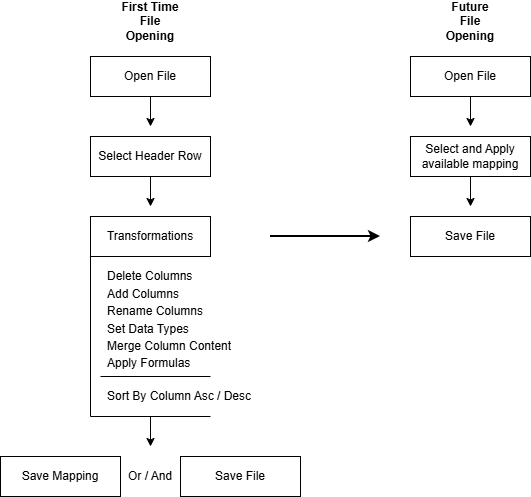

The diagram above was exported from draw.io. Its source (the exported page's mxGraphModel, read from the mxfile embedded in the PNG):
<mxGraphModel dx="1414" dy="743" grid="1" gridSize="10" guides="1" tooltips="1" connect="1" arrows="1" fold="1" page="1" pageScale="1" pageWidth="827" pageHeight="1169" math="0" shadow="0">
  <root>
    <mxCell id="0" />
    <mxCell id="1" parent="0" />
    <mxCell id="-KOozajK-JiYhxW_N4V5-2" parent="1" style="rounded=0;whiteSpace=wrap;html=1;" value="" vertex="1">
      <mxGeometry height="40" width="120" x="160" y="80" as="geometry" />
    </mxCell>
    <mxCell id="-KOozajK-JiYhxW_N4V5-3" parent="1" style="rounded=0;whiteSpace=wrap;html=1;" value="" vertex="1">
      <mxGeometry height="40" width="120" x="250" y="480" as="geometry" />
    </mxCell>
    <mxCell id="-KOozajK-JiYhxW_N4V5-4" parent="1" style="rounded=0;whiteSpace=wrap;html=1;" value="" vertex="1">
      <mxGeometry height="40" width="120" x="70" y="480" as="geometry" />
    </mxCell>
    <mxCell id="-KOozajK-JiYhxW_N4V5-5" parent="1" style="rounded=0;whiteSpace=wrap;html=1;" value="" vertex="1">
      <mxGeometry height="40" width="120" x="160" y="240" as="geometry" />
    </mxCell>
    <mxCell id="-KOozajK-JiYhxW_N4V5-6" parent="1" style="rounded=0;whiteSpace=wrap;html=1;" value="" vertex="1">
      <mxGeometry height="40" width="120" x="160" y="160" as="geometry" />
    </mxCell>
    <mxCell id="-KOozajK-JiYhxW_N4V5-9" edge="1" parent="1" style="endArrow=classic;html=1;rounded=0;" value="">
      <mxGeometry height="50" relative="1" width="50" as="geometry">
        <mxPoint x="220" y="120" as="sourcePoint" />
        <mxPoint x="220" y="150" as="targetPoint" />
      </mxGeometry>
    </mxCell>
    <mxCell id="-KOozajK-JiYhxW_N4V5-10" parent="1" style="text;html=1;whiteSpace=wrap;strokeColor=none;fillColor=none;align=center;verticalAlign=middle;rounded=0;" value="Open File" vertex="1">
      <mxGeometry height="30" width="120" x="160" y="85" as="geometry" />
    </mxCell>
    <mxCell id="-KOozajK-JiYhxW_N4V5-11" parent="1" style="text;html=1;whiteSpace=wrap;strokeColor=none;fillColor=none;align=center;verticalAlign=middle;rounded=0;" value="Select Header Row" vertex="1">
      <mxGeometry height="30" width="120" x="160" y="165" as="geometry" />
    </mxCell>
    <mxCell id="-KOozajK-JiYhxW_N4V5-22" parent="1" style="text;html=1;whiteSpace=wrap;strokeColor=none;fillColor=none;align=center;verticalAlign=middle;rounded=0;" value="Transformations" vertex="1">
      <mxGeometry height="30" width="120" x="160" y="245" as="geometry" />
    </mxCell>
    <mxCell id="-KOozajK-JiYhxW_N4V5-25" edge="1" parent="1" style="endArrow=classic;html=1;rounded=0;" value="">
      <mxGeometry height="50" relative="1" width="50" as="geometry">
        <mxPoint x="220" y="200" as="sourcePoint" />
        <mxPoint x="220" y="230" as="targetPoint" />
      </mxGeometry>
    </mxCell>
    <mxCell id="-KOozajK-JiYhxW_N4V5-31" parent="1" style="text;html=1;whiteSpace=wrap;strokeColor=none;fillColor=none;align=center;verticalAlign=middle;rounded=0;" value="Or / And" vertex="1">
      <mxGeometry height="30" width="60" x="190" y="485" as="geometry" />
    </mxCell>
    <mxCell id="-KOozajK-JiYhxW_N4V5-32" parent="1" style="text;html=1;whiteSpace=wrap;strokeColor=none;fillColor=none;align=center;verticalAlign=middle;rounded=0;" value="Save Mapping" vertex="1">
      <mxGeometry height="30" width="120" x="70" y="485" as="geometry" />
    </mxCell>
    <mxCell id="-KOozajK-JiYhxW_N4V5-33" parent="1" style="text;html=1;whiteSpace=wrap;strokeColor=none;fillColor=none;align=center;verticalAlign=middle;rounded=0;" value="Save File" vertex="1">
      <mxGeometry height="30" width="120" x="250" y="485" as="geometry" />
    </mxCell>
    <mxCell id="-KOozajK-JiYhxW_N4V5-34" parent="1" style="strokeWidth=1;html=1;shape=mxgraph.flowchart.annotation_1;align=left;pointerEvents=1;" value="" vertex="1">
      <mxGeometry height="160" width="120" x="160" y="280" as="geometry" />
    </mxCell>
    <mxCell id="-KOozajK-JiYhxW_N4V5-36" parent="1" style="shape=table;startSize=0;container=1;collapsible=0;childLayout=tableLayout;fontSize=11;fillColor=none;strokeColor=none;" value="" vertex="1">
      <mxGeometry height="70" width="110" x="170" y="290" as="geometry" />
    </mxCell>
    <mxCell id="-KOozajK-JiYhxW_N4V5-37" parent="-KOozajK-JiYhxW_N4V5-36" style="shape=tableRow;horizontal=0;startSize=0;swimlaneHead=0;swimlaneBody=0;strokeColor=inherit;top=0;left=0;bottom=0;right=0;collapsible=0;dropTarget=0;fillColor=none;points=[[0,0.5],[1,0.5]];portConstraint=eastwest;fontSize=16;" value="" vertex="1">
      <mxGeometry height="18" width="110" as="geometry" />
    </mxCell>
    <mxCell id="-KOozajK-JiYhxW_N4V5-38" parent="-KOozajK-JiYhxW_N4V5-37" style="shape=partialRectangle;html=1;whiteSpace=wrap;connectable=0;strokeColor=inherit;overflow=hidden;fillColor=none;top=0;left=0;bottom=0;right=0;pointerEvents=1;fontSize=12;align=left;spacingLeft=5;" value="Delete Columns" vertex="1">
      <mxGeometry height="18" width="110" as="geometry">
        <mxRectangle height="18" width="110" as="alternateBounds" />
      </mxGeometry>
    </mxCell>
    <mxCell id="-KOozajK-JiYhxW_N4V5-39" parent="-KOozajK-JiYhxW_N4V5-36" style="shape=tableRow;horizontal=0;startSize=0;swimlaneHead=0;swimlaneBody=0;strokeColor=inherit;top=0;left=0;bottom=0;right=0;collapsible=0;dropTarget=0;fillColor=none;points=[[0,0.5],[1,0.5]];portConstraint=eastwest;fontSize=16;" value="" vertex="1">
      <mxGeometry height="17" width="110" y="18" as="geometry" />
    </mxCell>
    <mxCell id="-KOozajK-JiYhxW_N4V5-40" parent="-KOozajK-JiYhxW_N4V5-39" style="shape=partialRectangle;html=1;whiteSpace=wrap;connectable=0;strokeColor=inherit;overflow=hidden;fillColor=none;top=0;left=0;bottom=0;right=0;pointerEvents=1;fontSize=12;align=left;spacingLeft=5;" value="Add Columns" vertex="1">
      <mxGeometry height="17" width="110" as="geometry">
        <mxRectangle height="17" width="110" as="alternateBounds" />
      </mxGeometry>
    </mxCell>
    <mxCell id="-KOozajK-JiYhxW_N4V5-41" parent="-KOozajK-JiYhxW_N4V5-36" style="shape=tableRow;horizontal=0;startSize=0;swimlaneHead=0;swimlaneBody=0;strokeColor=inherit;top=0;left=0;bottom=0;right=0;collapsible=0;dropTarget=0;fillColor=none;points=[[0,0.5],[1,0.5]];portConstraint=eastwest;fontSize=16;" value="" vertex="1">
      <mxGeometry height="18" width="110" y="35" as="geometry" />
    </mxCell>
    <mxCell id="-KOozajK-JiYhxW_N4V5-42" parent="-KOozajK-JiYhxW_N4V5-41" style="shape=partialRectangle;html=1;whiteSpace=wrap;connectable=0;strokeColor=inherit;overflow=hidden;fillColor=none;top=0;left=0;bottom=0;right=0;pointerEvents=1;fontSize=12;align=left;spacingLeft=5;" value="Rename Columns" vertex="1">
      <mxGeometry height="18" width="110" as="geometry">
        <mxRectangle height="18" width="110" as="alternateBounds" />
      </mxGeometry>
    </mxCell>
    <mxCell id="-KOozajK-JiYhxW_N4V5-43" parent="-KOozajK-JiYhxW_N4V5-36" style="shape=tableRow;horizontal=0;startSize=0;swimlaneHead=0;swimlaneBody=0;strokeColor=inherit;top=0;left=0;bottom=0;right=0;collapsible=0;dropTarget=0;fillColor=none;points=[[0,0.5],[1,0.5]];portConstraint=eastwest;fontSize=16;" vertex="1">
      <mxGeometry height="17" width="110" y="53" as="geometry" />
    </mxCell>
    <mxCell id="-KOozajK-JiYhxW_N4V5-44" parent="-KOozajK-JiYhxW_N4V5-43" style="shape=partialRectangle;html=1;whiteSpace=wrap;connectable=0;strokeColor=inherit;overflow=hidden;fillColor=none;top=0;left=0;bottom=0;right=0;pointerEvents=1;fontSize=12;align=left;spacingLeft=5;" value="Set Data Types" vertex="1">
      <mxGeometry height="17" width="110" as="geometry">
        <mxRectangle height="17" width="110" as="alternateBounds" />
      </mxGeometry>
    </mxCell>
    <mxCell id="-KOozajK-JiYhxW_N4V5-46" parent="1" style="shape=partialRectangle;html=1;whiteSpace=wrap;connectable=0;strokeColor=inherit;overflow=hidden;fillColor=none;top=0;left=0;bottom=0;right=0;pointerEvents=1;fontSize=12;align=left;spacingLeft=5;" value="Merge Column Content" vertex="1">
      <mxGeometry height="17" width="150" x="170" y="360" as="geometry">
        <mxRectangle height="17" width="110" as="alternateBounds" />
      </mxGeometry>
    </mxCell>
    <mxCell id="-KOozajK-JiYhxW_N4V5-47" parent="1" style="shape=partialRectangle;html=1;whiteSpace=wrap;connectable=0;strokeColor=inherit;overflow=hidden;fillColor=none;top=0;left=0;bottom=0;right=0;pointerEvents=1;fontSize=12;align=left;spacingLeft=5;" value="Apply Formulas" vertex="1">
      <mxGeometry height="17" width="110" x="170" y="377" as="geometry">
        <mxRectangle height="17" width="110" as="alternateBounds" />
      </mxGeometry>
    </mxCell>
    <mxCell id="-KOozajK-JiYhxW_N4V5-50" parent="1" style="shape=partialRectangle;html=1;whiteSpace=wrap;connectable=0;strokeColor=inherit;overflow=hidden;fillColor=none;top=0;left=0;bottom=0;right=0;pointerEvents=1;fontSize=12;align=left;spacingLeft=5;" value="Sort By Column Asc / Desc" vertex="1">
      <mxGeometry height="20" width="160" x="170" y="410" as="geometry">
        <mxRectangle height="17" width="110" as="alternateBounds" />
      </mxGeometry>
    </mxCell>
    <mxCell id="-KOozajK-JiYhxW_N4V5-53" edge="1" parent="1" style="endArrow=classic;html=1;rounded=0;" value="">
      <mxGeometry height="50" relative="1" width="50" as="geometry">
        <mxPoint x="220" y="440" as="sourcePoint" />
        <mxPoint x="220" y="470" as="targetPoint" />
      </mxGeometry>
    </mxCell>
    <mxCell id="-KOozajK-JiYhxW_N4V5-54" edge="1" parent="1" style="endArrow=none;html=1;rounded=0;" value="">
      <mxGeometry height="50" relative="1" width="50" as="geometry">
        <mxPoint x="170" y="400" as="sourcePoint" />
        <mxPoint x="280" y="400" as="targetPoint" />
      </mxGeometry>
    </mxCell>
    <mxCell id="-KOozajK-JiYhxW_N4V5-56" parent="1" style="text;html=1;whiteSpace=wrap;strokeColor=none;fillColor=none;align=center;verticalAlign=middle;rounded=0;fontStyle=1" value="First Time File Opening" vertex="1">
      <mxGeometry height="30" width="60" x="190" y="30" as="geometry" />
    </mxCell>
    <mxCell id="-KOozajK-JiYhxW_N4V5-57" edge="1" parent="1" style="endArrow=classic;html=1;rounded=0;fontStyle=1;startSize=8;strokeWidth=2;" value="">
      <mxGeometry height="50" relative="1" width="50" as="geometry">
        <mxPoint x="340" y="260" as="sourcePoint" />
        <mxPoint x="450" y="260" as="targetPoint" />
      </mxGeometry>
    </mxCell>
    <mxCell id="-KOozajK-JiYhxW_N4V5-58" parent="1" style="rounded=0;whiteSpace=wrap;html=1;" value="" vertex="1">
      <mxGeometry height="40" width="120" x="480" y="80" as="geometry" />
    </mxCell>
    <mxCell id="-KOozajK-JiYhxW_N4V5-59" parent="1" style="text;html=1;whiteSpace=wrap;strokeColor=none;fillColor=none;align=center;verticalAlign=middle;rounded=0;fontStyle=1" value="Future File Opening" vertex="1">
      <mxGeometry height="30" width="60" x="510" y="30" as="geometry" />
    </mxCell>
    <mxCell id="-KOozajK-JiYhxW_N4V5-60" parent="1" style="text;html=1;whiteSpace=wrap;strokeColor=none;fillColor=none;align=center;verticalAlign=middle;rounded=0;" value="Open File" vertex="1">
      <mxGeometry height="30" width="120" x="480" y="85" as="geometry" />
    </mxCell>
    <mxCell id="-KOozajK-JiYhxW_N4V5-61" edge="1" parent="1" style="endArrow=classic;html=1;rounded=0;" value="">
      <mxGeometry height="50" relative="1" width="50" as="geometry">
        <mxPoint x="540" y="120" as="sourcePoint" />
        <mxPoint x="540" y="150" as="targetPoint" />
      </mxGeometry>
    </mxCell>
    <mxCell id="-KOozajK-JiYhxW_N4V5-62" parent="1" style="rounded=0;whiteSpace=wrap;html=1;" value="" vertex="1">
      <mxGeometry height="40" width="120" x="480" y="160" as="geometry" />
    </mxCell>
    <mxCell id="-KOozajK-JiYhxW_N4V5-63" parent="1" style="text;html=1;whiteSpace=wrap;strokeColor=none;fillColor=none;align=center;verticalAlign=middle;rounded=0;" value="Select and Apply available mapping" vertex="1">
      <mxGeometry height="30" width="120" x="480" y="165" as="geometry" />
    </mxCell>
    <mxCell id="-KOozajK-JiYhxW_N4V5-64" edge="1" parent="1" style="endArrow=classic;html=1;rounded=0;" value="">
      <mxGeometry height="50" relative="1" width="50" as="geometry">
        <mxPoint x="540" y="200" as="sourcePoint" />
        <mxPoint x="540" y="230" as="targetPoint" />
      </mxGeometry>
    </mxCell>
    <mxCell id="-KOozajK-JiYhxW_N4V5-65" parent="1" style="rounded=0;whiteSpace=wrap;html=1;" value="" vertex="1">
      <mxGeometry height="40" width="120" x="480" y="240" as="geometry" />
    </mxCell>
    <mxCell id="-KOozajK-JiYhxW_N4V5-66" parent="1" style="text;html=1;whiteSpace=wrap;strokeColor=none;fillColor=none;align=center;verticalAlign=middle;rounded=0;" value="Save File" vertex="1">
      <mxGeometry height="30" width="120" x="480" y="245" as="geometry" />
    </mxCell>
  </root>
</mxGraphModel>